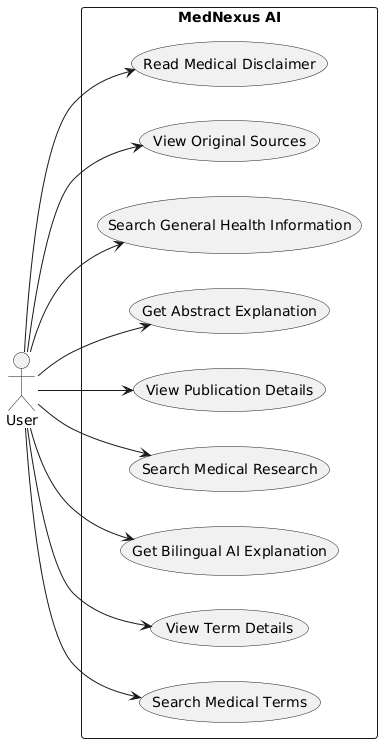

The diagram above was rendered by PlantUML. Its source (embedded in the PNG):
@startuml
left to right direction

actor User

rectangle "MedNexus AI" {

    usecase "Search Medical Terms" as UC1
    usecase "View Term Details" as UC2
    usecase "Get Bilingual AI Explanation" as UC3

    usecase "Search Medical Research" as UC4
    usecase "View Publication Details" as UC5
    usecase "Get Abstract Explanation" as UC6

    usecase "Search General Health Information" as UC7
    usecase "View Original Sources" as UC8

    usecase "Read Medical Disclaimer" as UC9
}

User --> UC1
User --> UC2
User --> UC3

User --> UC4
User --> UC5
User --> UC6

User --> UC7
User --> UC8
User --> UC9
@enduml